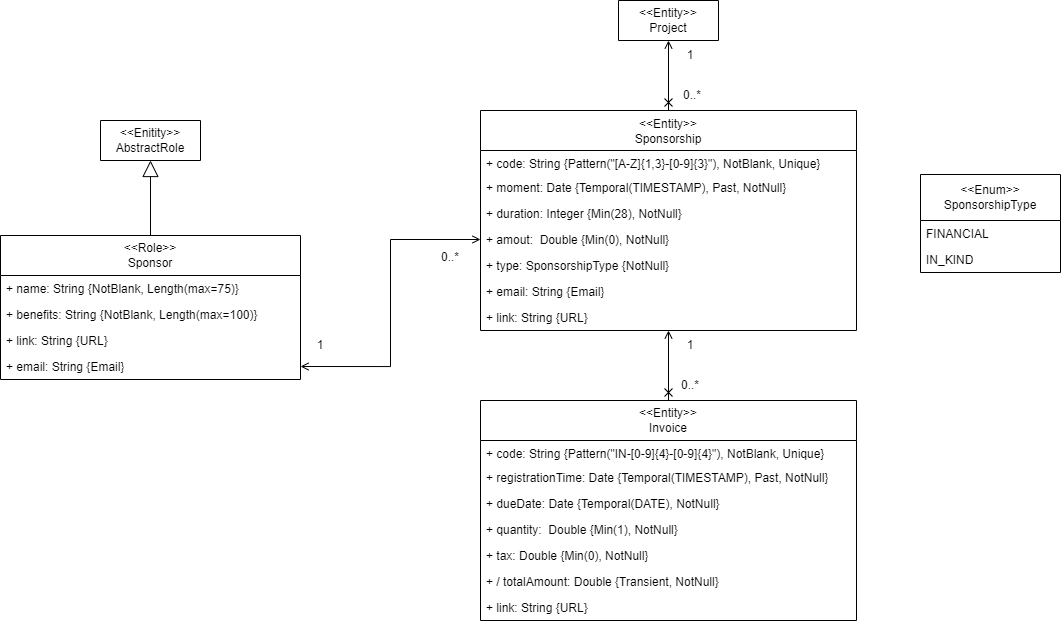

The diagram above was exported from draw.io. Its source (the exported page's mxGraphModel, read from the mxfile embedded in the PNG):
<mxGraphModel dx="2328" dy="769" grid="1" gridSize="10" guides="1" tooltips="1" connect="1" arrows="1" fold="1" page="1" pageScale="1" pageWidth="827" pageHeight="1169" math="0" shadow="0">
  <root>
    <mxCell id="WIyWlLk6GJQsqaUBKTNV-0" />
    <mxCell id="WIyWlLk6GJQsqaUBKTNV-1" parent="WIyWlLk6GJQsqaUBKTNV-0" />
    <mxCell id="lbtlj6OgllztTLDPWMvE-0" style="edgeStyle=orthogonalEdgeStyle;rounded=0;orthogonalLoop=1;jettySize=auto;html=1;endArrow=cross;endFill=0;startArrow=open;startFill=0;" parent="WIyWlLk6GJQsqaUBKTNV-1" source="yAuJ4GT-joXtPGfXEPLU-0" target="yAuJ4GT-joXtPGfXEPLU-28" edge="1">
      <mxGeometry relative="1" as="geometry" />
    </mxCell>
    <mxCell id="lbtlj6OgllztTLDPWMvE-25" style="edgeStyle=orthogonalEdgeStyle;rounded=0;orthogonalLoop=1;jettySize=auto;html=1;exitX=0.5;exitY=0;exitDx=0;exitDy=0;entryX=0.5;entryY=1;entryDx=0;entryDy=0;endArrow=open;endFill=0;startArrow=cross;startFill=0;" parent="WIyWlLk6GJQsqaUBKTNV-1" source="yAuJ4GT-joXtPGfXEPLU-0" target="lbtlj6OgllztTLDPWMvE-24" edge="1">
      <mxGeometry relative="1" as="geometry" />
    </mxCell>
    <mxCell id="yAuJ4GT-joXtPGfXEPLU-0" value="&lt;font style=&quot;font-size: 12px;&quot;&gt;&amp;lt;&amp;lt;Entity&amp;gt;&amp;gt;&lt;br style=&quot;font-size: 12px;&quot;&gt;Sponsorship&lt;/font&gt;" style="swimlane;fontStyle=0;childLayout=stackLayout;horizontal=1;startSize=40;fillColor=none;horizontalStack=0;resizeParent=1;resizeParentMax=0;resizeLast=0;collapsible=1;marginBottom=0;whiteSpace=wrap;html=1;spacing=2;spacingTop=1;spacingBottom=0;spacingLeft=0;fontSize=12;labelBackgroundColor=none;" parent="WIyWlLk6GJQsqaUBKTNV-1" vertex="1">
      <mxGeometry x="360" y="250" width="376" height="220" as="geometry">
        <mxRectangle x="344" y="250" width="100" height="30" as="alternateBounds" />
      </mxGeometry>
    </mxCell>
    <mxCell id="yAuJ4GT-joXtPGfXEPLU-2" value="+ code: String {Pattern(&quot;[A-Z]{1,3}-[0-9]{3}&quot;), NotBlank, Unique}" style="text;strokeColor=none;fillColor=none;align=left;verticalAlign=top;spacingLeft=4;spacingRight=4;overflow=hidden;rotatable=0;points=[[0,0.5],[1,0.5]];portConstraint=eastwest;whiteSpace=wrap;html=1;" parent="yAuJ4GT-joXtPGfXEPLU-0" vertex="1">
      <mxGeometry y="40" width="376" height="24" as="geometry" />
    </mxCell>
    <mxCell id="yAuJ4GT-joXtPGfXEPLU-3" value="+ moment: Date {Temporal(TIMESTAMP), Past, NotNull}" style="text;strokeColor=none;fillColor=none;align=left;verticalAlign=top;spacingLeft=4;spacingRight=4;overflow=hidden;rotatable=0;points=[[0,0.5],[1,0.5]];portConstraint=eastwest;whiteSpace=wrap;html=1;" parent="yAuJ4GT-joXtPGfXEPLU-0" vertex="1">
      <mxGeometry y="64" width="376" height="26" as="geometry" />
    </mxCell>
    <mxCell id="yAuJ4GT-joXtPGfXEPLU-19" value="+ duration: Integer {Min(28), NotNull}" style="text;strokeColor=none;fillColor=none;align=left;verticalAlign=top;spacingLeft=4;spacingRight=4;overflow=hidden;rotatable=0;points=[[0,0.5],[1,0.5]];portConstraint=eastwest;whiteSpace=wrap;html=1;" parent="yAuJ4GT-joXtPGfXEPLU-0" vertex="1">
      <mxGeometry y="90" width="376" height="26" as="geometry" />
    </mxCell>
    <mxCell id="yAuJ4GT-joXtPGfXEPLU-20" value="+ amout:&amp;nbsp; Double {Min(0), NotNull}" style="text;strokeColor=none;fillColor=none;align=left;verticalAlign=top;spacingLeft=4;spacingRight=4;overflow=hidden;rotatable=0;points=[[0,0.5],[1,0.5]];portConstraint=eastwest;whiteSpace=wrap;html=1;" parent="yAuJ4GT-joXtPGfXEPLU-0" vertex="1">
      <mxGeometry y="116" width="376" height="26" as="geometry" />
    </mxCell>
    <mxCell id="yAuJ4GT-joXtPGfXEPLU-21" value="+ type: SponsorshipType {NotNull}" style="text;strokeColor=none;fillColor=none;align=left;verticalAlign=top;spacingLeft=4;spacingRight=4;overflow=hidden;rotatable=0;points=[[0,0.5],[1,0.5]];portConstraint=eastwest;whiteSpace=wrap;html=1;" parent="yAuJ4GT-joXtPGfXEPLU-0" vertex="1">
      <mxGeometry y="142" width="376" height="26" as="geometry" />
    </mxCell>
    <mxCell id="yAuJ4GT-joXtPGfXEPLU-22" value="+ email: String {Email}" style="text;strokeColor=none;fillColor=none;align=left;verticalAlign=top;spacingLeft=4;spacingRight=4;overflow=hidden;rotatable=0;points=[[0,0.5],[1,0.5]];portConstraint=eastwest;whiteSpace=wrap;html=1;" parent="yAuJ4GT-joXtPGfXEPLU-0" vertex="1">
      <mxGeometry y="168" width="376" height="26" as="geometry" />
    </mxCell>
    <mxCell id="yAuJ4GT-joXtPGfXEPLU-23" value="+ link: String {URL}" style="text;strokeColor=none;fillColor=none;align=left;verticalAlign=top;spacingLeft=4;spacingRight=4;overflow=hidden;rotatable=0;points=[[0,0.5],[1,0.5]];portConstraint=eastwest;whiteSpace=wrap;html=1;" parent="yAuJ4GT-joXtPGfXEPLU-0" vertex="1">
      <mxGeometry y="194" width="376" height="26" as="geometry" />
    </mxCell>
    <mxCell id="yAuJ4GT-joXtPGfXEPLU-24" value="&amp;lt;&amp;lt;Enum&amp;gt;&amp;gt;&lt;br&gt;SponsorshipType" style="swimlane;fontStyle=0;childLayout=stackLayout;horizontal=1;startSize=46;fillColor=none;horizontalStack=0;resizeParent=1;resizeParentMax=0;resizeLast=0;collapsible=1;marginBottom=0;whiteSpace=wrap;html=1;" parent="WIyWlLk6GJQsqaUBKTNV-1" vertex="1">
      <mxGeometry x="800" y="314" width="140" height="98" as="geometry" />
    </mxCell>
    <mxCell id="yAuJ4GT-joXtPGfXEPLU-25" value="FINANCIAL" style="text;strokeColor=none;fillColor=none;align=left;verticalAlign=top;spacingLeft=4;spacingRight=4;overflow=hidden;rotatable=0;points=[[0,0.5],[1,0.5]];portConstraint=eastwest;whiteSpace=wrap;html=1;" parent="yAuJ4GT-joXtPGfXEPLU-24" vertex="1">
      <mxGeometry y="46" width="140" height="26" as="geometry" />
    </mxCell>
    <mxCell id="yAuJ4GT-joXtPGfXEPLU-26" value="IN_KIND" style="text;strokeColor=none;fillColor=none;align=left;verticalAlign=top;spacingLeft=4;spacingRight=4;overflow=hidden;rotatable=0;points=[[0,0.5],[1,0.5]];portConstraint=eastwest;whiteSpace=wrap;html=1;" parent="yAuJ4GT-joXtPGfXEPLU-24" vertex="1">
      <mxGeometry y="72" width="140" height="26" as="geometry" />
    </mxCell>
    <mxCell id="yAuJ4GT-joXtPGfXEPLU-28" value="&amp;lt;&amp;lt;Entity&amp;gt;&amp;gt;&lt;br&gt;Invoice" style="swimlane;fontStyle=0;childLayout=stackLayout;horizontal=1;startSize=40;fillColor=none;horizontalStack=0;resizeParent=1;resizeParentMax=0;resizeLast=0;collapsible=1;marginBottom=0;whiteSpace=wrap;html=1;" parent="WIyWlLk6GJQsqaUBKTNV-1" vertex="1">
      <mxGeometry x="360" y="540" width="376" height="220" as="geometry">
        <mxRectangle x="344" y="250" width="100" height="30" as="alternateBounds" />
      </mxGeometry>
    </mxCell>
    <mxCell id="yAuJ4GT-joXtPGfXEPLU-29" value="+ code: String {Pattern(&quot;IN-[0-9]{4}-[0-9]{4}&quot;), NotBlank, Unique}" style="text;strokeColor=none;fillColor=none;align=left;verticalAlign=top;spacingLeft=4;spacingRight=4;overflow=hidden;rotatable=0;points=[[0,0.5],[1,0.5]];portConstraint=eastwest;whiteSpace=wrap;html=1;" parent="yAuJ4GT-joXtPGfXEPLU-28" vertex="1">
      <mxGeometry y="40" width="376" height="24" as="geometry" />
    </mxCell>
    <mxCell id="yAuJ4GT-joXtPGfXEPLU-30" value="+ registrationTime: Date {Temporal(TIMESTAMP), Past, NotNull}" style="text;strokeColor=none;fillColor=none;align=left;verticalAlign=top;spacingLeft=4;spacingRight=4;overflow=hidden;rotatable=0;points=[[0,0.5],[1,0.5]];portConstraint=eastwest;whiteSpace=wrap;html=1;" parent="yAuJ4GT-joXtPGfXEPLU-28" vertex="1">
      <mxGeometry y="64" width="376" height="26" as="geometry" />
    </mxCell>
    <mxCell id="yAuJ4GT-joXtPGfXEPLU-31" value="+ dueDate: Date {Temporal(DATE), NotNull}" style="text;strokeColor=none;fillColor=none;align=left;verticalAlign=top;spacingLeft=4;spacingRight=4;overflow=hidden;rotatable=0;points=[[0,0.5],[1,0.5]];portConstraint=eastwest;whiteSpace=wrap;html=1;" parent="yAuJ4GT-joXtPGfXEPLU-28" vertex="1">
      <mxGeometry y="90" width="376" height="26" as="geometry" />
    </mxCell>
    <mxCell id="yAuJ4GT-joXtPGfXEPLU-32" value="+ quantity:&amp;nbsp; Double {Min(1), NotNull}" style="text;strokeColor=none;fillColor=none;align=left;verticalAlign=top;spacingLeft=4;spacingRight=4;overflow=hidden;rotatable=0;points=[[0,0.5],[1,0.5]];portConstraint=eastwest;whiteSpace=wrap;html=1;" parent="yAuJ4GT-joXtPGfXEPLU-28" vertex="1">
      <mxGeometry y="116" width="376" height="26" as="geometry" />
    </mxCell>
    <mxCell id="yAuJ4GT-joXtPGfXEPLU-33" value="+ tax: Double {Min(0), NotNull}" style="text;strokeColor=none;fillColor=none;align=left;verticalAlign=top;spacingLeft=4;spacingRight=4;overflow=hidden;rotatable=0;points=[[0,0.5],[1,0.5]];portConstraint=eastwest;whiteSpace=wrap;html=1;" parent="yAuJ4GT-joXtPGfXEPLU-28" vertex="1">
      <mxGeometry y="142" width="376" height="26" as="geometry" />
    </mxCell>
    <mxCell id="yAuJ4GT-joXtPGfXEPLU-34" value="+ / totalAmount: Double {Transient, NotNull}" style="text;strokeColor=none;fillColor=none;align=left;verticalAlign=top;spacingLeft=4;spacingRight=4;overflow=hidden;rotatable=0;points=[[0,0.5],[1,0.5]];portConstraint=eastwest;whiteSpace=wrap;html=1;" parent="yAuJ4GT-joXtPGfXEPLU-28" vertex="1">
      <mxGeometry y="168" width="376" height="26" as="geometry" />
    </mxCell>
    <mxCell id="yAuJ4GT-joXtPGfXEPLU-35" value="+ link: String {URL}" style="text;strokeColor=none;fillColor=none;align=left;verticalAlign=top;spacingLeft=4;spacingRight=4;overflow=hidden;rotatable=0;points=[[0,0.5],[1,0.5]];portConstraint=eastwest;whiteSpace=wrap;html=1;" parent="yAuJ4GT-joXtPGfXEPLU-28" vertex="1">
      <mxGeometry y="194" width="376" height="26" as="geometry" />
    </mxCell>
    <mxCell id="lbtlj6OgllztTLDPWMvE-2" value="1" style="text;html=1;strokeColor=none;fillColor=none;align=center;verticalAlign=middle;whiteSpace=wrap;rounded=0;" parent="WIyWlLk6GJQsqaUBKTNV-1" vertex="1">
      <mxGeometry x="540" y="470" width="60" height="30" as="geometry" />
    </mxCell>
    <mxCell id="lbtlj6OgllztTLDPWMvE-3" value="0..*" style="text;html=1;strokeColor=none;fillColor=none;align=center;verticalAlign=middle;whiteSpace=wrap;rounded=0;" parent="WIyWlLk6GJQsqaUBKTNV-1" vertex="1">
      <mxGeometry x="540" y="510" width="60" height="30" as="geometry" />
    </mxCell>
    <mxCell id="lbtlj6OgllztTLDPWMvE-21" style="edgeStyle=orthogonalEdgeStyle;rounded=0;orthogonalLoop=1;jettySize=auto;html=1;exitX=0.5;exitY=0;exitDx=0;exitDy=0;entryX=0.5;entryY=1;entryDx=0;entryDy=0;endArrow=block;endFill=0;strokeWidth=1;endSize=14;" parent="WIyWlLk6GJQsqaUBKTNV-1" source="lbtlj6OgllztTLDPWMvE-5" target="lbtlj6OgllztTLDPWMvE-9" edge="1">
      <mxGeometry relative="1" as="geometry" />
    </mxCell>
    <mxCell id="lbtlj6OgllztTLDPWMvE-5" value="&amp;lt;&amp;lt;Role&amp;gt;&amp;gt;&lt;br&gt;Sponsor" style="swimlane;fontStyle=0;childLayout=stackLayout;horizontal=1;startSize=40;fillColor=none;horizontalStack=0;resizeParent=1;resizeParentMax=0;resizeLast=0;collapsible=1;marginBottom=0;whiteSpace=wrap;html=1;" parent="WIyWlLk6GJQsqaUBKTNV-1" vertex="1">
      <mxGeometry x="-120" y="375" width="300" height="144" as="geometry" />
    </mxCell>
    <mxCell id="lbtlj6OgllztTLDPWMvE-6" value="+ name: String {NotBlank, Length(max=75)}" style="text;strokeColor=none;fillColor=none;align=left;verticalAlign=top;spacingLeft=4;spacingRight=4;overflow=hidden;rotatable=0;points=[[0,0.5],[1,0.5]];portConstraint=eastwest;whiteSpace=wrap;html=1;" parent="lbtlj6OgllztTLDPWMvE-5" vertex="1">
      <mxGeometry y="40" width="300" height="26" as="geometry" />
    </mxCell>
    <mxCell id="lbtlj6OgllztTLDPWMvE-7" value="+ benefits: String {NotBlank, Length(max=100)}" style="text;strokeColor=none;fillColor=none;align=left;verticalAlign=top;spacingLeft=4;spacingRight=4;overflow=hidden;rotatable=0;points=[[0,0.5],[1,0.5]];portConstraint=eastwest;whiteSpace=wrap;html=1;" parent="lbtlj6OgllztTLDPWMvE-5" vertex="1">
      <mxGeometry y="66" width="300" height="26" as="geometry" />
    </mxCell>
    <mxCell id="lbtlj6OgllztTLDPWMvE-8" value="+ link: String {URL}" style="text;strokeColor=none;fillColor=none;align=left;verticalAlign=top;spacingLeft=4;spacingRight=4;overflow=hidden;rotatable=0;points=[[0,0.5],[1,0.5]];portConstraint=eastwest;whiteSpace=wrap;html=1;" parent="lbtlj6OgllztTLDPWMvE-5" vertex="1">
      <mxGeometry y="92" width="300" height="26" as="geometry" />
    </mxCell>
    <mxCell id="lbtlj6OgllztTLDPWMvE-13" value="+ email: String {Email}" style="text;strokeColor=none;fillColor=none;align=left;verticalAlign=top;spacingLeft=4;spacingRight=4;overflow=hidden;rotatable=0;points=[[0,0.5],[1,0.5]];portConstraint=eastwest;whiteSpace=wrap;html=1;" parent="lbtlj6OgllztTLDPWMvE-5" vertex="1">
      <mxGeometry y="118" width="300" height="26" as="geometry" />
    </mxCell>
    <mxCell id="lbtlj6OgllztTLDPWMvE-9" value="&amp;lt;&amp;lt;Enitity&amp;gt;&amp;gt;&lt;br&gt;AbstractRole" style="swimlane;fontStyle=0;childLayout=stackLayout;horizontal=1;startSize=40;fillColor=none;horizontalStack=0;resizeParent=1;resizeParentMax=0;resizeLast=0;collapsible=1;marginBottom=0;whiteSpace=wrap;html=1;" parent="WIyWlLk6GJQsqaUBKTNV-1" vertex="1" collapsed="1">
      <mxGeometry x="-20" y="260" width="100" height="40" as="geometry">
        <mxRectangle y="160" width="280" height="66" as="alternateBounds" />
      </mxGeometry>
    </mxCell>
    <mxCell id="lbtlj6OgllztTLDPWMvE-20" style="edgeStyle=orthogonalEdgeStyle;rounded=0;orthogonalLoop=1;jettySize=auto;html=1;exitX=1;exitY=0.5;exitDx=0;exitDy=0;entryX=0;entryY=0.5;entryDx=0;entryDy=0;endArrow=open;endFill=0;startArrow=open;startFill=0;" parent="WIyWlLk6GJQsqaUBKTNV-1" source="lbtlj6OgllztTLDPWMvE-13" target="yAuJ4GT-joXtPGfXEPLU-20" edge="1">
      <mxGeometry relative="1" as="geometry" />
    </mxCell>
    <mxCell id="lbtlj6OgllztTLDPWMvE-22" value="1" style="text;html=1;strokeColor=none;fillColor=none;align=center;verticalAlign=middle;whiteSpace=wrap;rounded=0;" parent="WIyWlLk6GJQsqaUBKTNV-1" vertex="1">
      <mxGeometry x="170" y="470" width="60" height="30" as="geometry" />
    </mxCell>
    <mxCell id="lbtlj6OgllztTLDPWMvE-23" value="0..*" style="text;html=1;strokeColor=none;fillColor=none;align=center;verticalAlign=middle;whiteSpace=wrap;rounded=0;" parent="WIyWlLk6GJQsqaUBKTNV-1" vertex="1">
      <mxGeometry x="300" y="382" width="60" height="30" as="geometry" />
    </mxCell>
    <mxCell id="lbtlj6OgllztTLDPWMvE-24" value="&amp;lt;&amp;lt;Entity&amp;gt;&amp;gt;&lt;br&gt;Project" style="swimlane;fontStyle=0;childLayout=stackLayout;horizontal=1;startSize=40;fillColor=none;horizontalStack=0;resizeParent=1;resizeParentMax=0;resizeLast=0;collapsible=1;marginBottom=0;whiteSpace=wrap;html=1;" parent="WIyWlLk6GJQsqaUBKTNV-1" vertex="1" collapsed="1">
      <mxGeometry x="498" y="140" width="100" height="40" as="geometry">
        <mxRectangle y="160" width="280" height="66" as="alternateBounds" />
      </mxGeometry>
    </mxCell>
    <mxCell id="lbtlj6OgllztTLDPWMvE-26" value="0..*" style="text;html=1;strokeColor=none;fillColor=none;align=center;verticalAlign=middle;whiteSpace=wrap;rounded=0;" parent="WIyWlLk6GJQsqaUBKTNV-1" vertex="1">
      <mxGeometry x="542" y="220" width="60" height="30" as="geometry" />
    </mxCell>
    <mxCell id="lbtlj6OgllztTLDPWMvE-27" value="1" style="text;html=1;strokeColor=none;fillColor=none;align=center;verticalAlign=middle;whiteSpace=wrap;rounded=0;" parent="WIyWlLk6GJQsqaUBKTNV-1" vertex="1">
      <mxGeometry x="540" y="180" width="60" height="30" as="geometry" />
    </mxCell>
  </root>
</mxGraphModel>